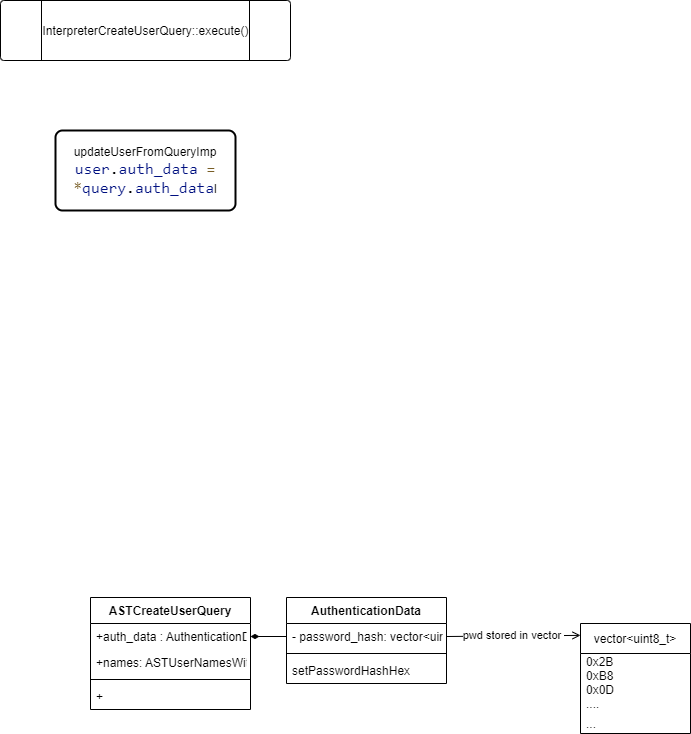

The diagram above was exported from draw.io. Its source (the exported page's mxGraphModel, read from the mxfile embedded in the PNG):
<mxGraphModel dx="793" dy="661" grid="1" gridSize="10" guides="1" tooltips="1" connect="1" arrows="1" fold="1" page="1" pageScale="1" pageWidth="850" pageHeight="1100" math="0" shadow="0">
  <root>
    <mxCell id="0" />
    <mxCell id="1" parent="0" />
    <mxCell id="2" value="&lt;p style=&quot;line-height: 0&quot;&gt;&lt;/p&gt;InterpreterCreateUserQuery::execute()&lt;br&gt;&lt;p&gt;&lt;/p&gt;" style="verticalLabelPosition=middle;verticalAlign=middle;html=1;shape=process;whiteSpace=wrap;rounded=1;size=0.14;arcSize=6;labelPosition=center;align=center;" vertex="1" parent="1">
      <mxGeometry x="120" y="80" width="290" height="60" as="geometry" />
    </mxCell>
    <mxCell id="5" value="updateUserFromQueryImp&lt;br&gt;&lt;span style=&quot;font-family: &amp;#34;consolas&amp;#34; , &amp;#34;courier new&amp;#34; , monospace ; font-size: 16px ; color: rgb(0 , 16 , 128)&quot;&gt;user&lt;/span&gt;&lt;span style=&quot;background-color: rgb(255 , 255 , 255) ; font-family: &amp;#34;consolas&amp;#34; , &amp;#34;courier new&amp;#34; , monospace ; font-size: 16px&quot;&gt;.&lt;/span&gt;&lt;span style=&quot;font-family: &amp;#34;consolas&amp;#34; , &amp;#34;courier new&amp;#34; , monospace ; font-size: 16px ; color: rgb(0 , 16 , 128)&quot;&gt;auth_data&lt;/span&gt;&lt;span style=&quot;background-color: rgb(255 , 255 , 255) ; font-family: &amp;#34;consolas&amp;#34; , &amp;#34;courier new&amp;#34; , monospace ; font-size: 16px&quot;&gt; &lt;/span&gt;&lt;span style=&quot;font-family: &amp;#34;consolas&amp;#34; , &amp;#34;courier new&amp;#34; , monospace ; font-size: 16px ; color: rgb(121 , 94 , 38)&quot;&gt;=&lt;/span&gt;&lt;span style=&quot;background-color: rgb(255 , 255 , 255) ; font-family: &amp;#34;consolas&amp;#34; , &amp;#34;courier new&amp;#34; , monospace ; font-size: 16px&quot;&gt; &lt;/span&gt;&lt;span style=&quot;font-family: &amp;#34;consolas&amp;#34; , &amp;#34;courier new&amp;#34; , monospace ; font-size: 16px ; color: rgb(121 , 94 , 38)&quot;&gt;*&lt;/span&gt;&lt;span style=&quot;font-family: &amp;#34;consolas&amp;#34; , &amp;#34;courier new&amp;#34; , monospace ; font-size: 16px ; color: rgb(0 , 16 , 128)&quot;&gt;query&lt;/span&gt;&lt;span style=&quot;background-color: rgb(255 , 255 , 255) ; font-family: &amp;#34;consolas&amp;#34; , &amp;#34;courier new&amp;#34; , monospace ; font-size: 16px&quot;&gt;.&lt;/span&gt;&lt;span style=&quot;font-family: &amp;#34;consolas&amp;#34; , &amp;#34;courier new&amp;#34; , monospace ; font-size: 16px ; color: rgb(0 , 16 , 128)&quot;&gt;auth_data&lt;/span&gt;l" style="rounded=1;whiteSpace=wrap;html=1;absoluteArcSize=1;arcSize=14;strokeWidth=2;" vertex="1" parent="1">
      <mxGeometry x="175" y="210" width="180" height="80" as="geometry" />
    </mxCell>
    <mxCell id="8" value="AuthenticationData" style="swimlane;fontStyle=1;align=center;verticalAlign=top;childLayout=stackLayout;horizontal=1;startSize=26;horizontalStack=0;resizeParent=1;resizeParentMax=0;resizeLast=0;collapsible=1;marginBottom=0;" vertex="1" parent="1">
      <mxGeometry x="406" y="677" width="160" height="86" as="geometry" />
    </mxCell>
    <mxCell id="9" value="- password_hash: vector&lt;uint8_t&gt;" style="text;strokeColor=none;fillColor=none;align=left;verticalAlign=top;spacingLeft=4;spacingRight=4;overflow=hidden;rotatable=0;points=[[0,0.5],[1,0.5]];portConstraint=eastwest;" vertex="1" parent="8">
      <mxGeometry y="26" width="160" height="26" as="geometry" />
    </mxCell>
    <mxCell id="10" value="" style="line;strokeWidth=1;fillColor=none;align=left;verticalAlign=middle;spacingTop=-1;spacingLeft=3;spacingRight=3;rotatable=0;labelPosition=right;points=[];portConstraint=eastwest;" vertex="1" parent="8">
      <mxGeometry y="52" width="160" height="8" as="geometry" />
    </mxCell>
    <mxCell id="11" value="setPasswordHashHex" style="text;strokeColor=none;fillColor=none;align=left;verticalAlign=top;spacingLeft=4;spacingRight=4;overflow=hidden;rotatable=0;points=[[0,0.5],[1,0.5]];portConstraint=eastwest;" vertex="1" parent="8">
      <mxGeometry y="60" width="160" height="26" as="geometry" />
    </mxCell>
    <mxCell id="12" value="ASTCreateUserQuery" style="swimlane;fontStyle=1;align=center;verticalAlign=top;childLayout=stackLayout;horizontal=1;startSize=26;horizontalStack=0;resizeParent=1;resizeParentMax=0;resizeLast=0;collapsible=1;marginBottom=0;" vertex="1" parent="1">
      <mxGeometry x="210" y="677" width="160" height="112" as="geometry" />
    </mxCell>
    <mxCell id="13" value="+auth_data : AuthenticationData " style="text;strokeColor=none;fillColor=none;align=left;verticalAlign=top;spacingLeft=4;spacingRight=4;overflow=hidden;rotatable=0;points=[[0,0.5],[1,0.5]];portConstraint=eastwest;" vertex="1" parent="12">
      <mxGeometry y="26" width="160" height="26" as="geometry" />
    </mxCell>
    <mxCell id="14" value="+names: ASTUserNamesWithHost" style="text;strokeColor=none;fillColor=none;align=left;verticalAlign=top;spacingLeft=4;spacingRight=4;overflow=hidden;rotatable=0;points=[[0,0.5],[1,0.5]];portConstraint=eastwest;" vertex="1" parent="12">
      <mxGeometry y="52" width="160" height="26" as="geometry" />
    </mxCell>
    <mxCell id="15" value="" style="line;strokeWidth=1;fillColor=none;align=left;verticalAlign=middle;spacingTop=-1;spacingLeft=3;spacingRight=3;rotatable=0;labelPosition=right;points=[];portConstraint=eastwest;" vertex="1" parent="12">
      <mxGeometry y="78" width="160" height="8" as="geometry" />
    </mxCell>
    <mxCell id="16" value="+" style="text;strokeColor=none;fillColor=none;align=left;verticalAlign=top;spacingLeft=4;spacingRight=4;overflow=hidden;rotatable=0;points=[[0,0.5],[1,0.5]];portConstraint=eastwest;" vertex="1" parent="12">
      <mxGeometry y="86" width="160" height="26" as="geometry" />
    </mxCell>
    <mxCell id="17" style="edgeStyle=none;html=1;exitX=0;exitY=0.5;exitDx=0;exitDy=0;entryX=1;entryY=0.5;entryDx=0;entryDy=0;endArrow=diamondThin;endFill=1;" edge="1" parent="1" source="9" target="13">
      <mxGeometry relative="1" as="geometry" />
    </mxCell>
    <mxCell id="19" value="vector&lt;uint8_t&gt;" style="swimlane;fontStyle=0;childLayout=stackLayout;horizontal=1;startSize=30;horizontalStack=0;resizeParent=1;resizeParentMax=0;resizeLast=0;collapsible=1;marginBottom=0;" vertex="1" parent="1">
      <mxGeometry x="700" y="703" width="110" height="110" as="geometry" />
    </mxCell>
    <mxCell id="20" value="0x2B&#10;0xB8&#10;0x0D&#10;....&#10;" style="text;strokeColor=none;fillColor=none;align=left;verticalAlign=middle;spacingLeft=4;spacingRight=4;overflow=hidden;points=[[0,0.5],[1,0.5]];portConstraint=eastwest;rotatable=0;" vertex="1" parent="19">
      <mxGeometry y="30" width="110" height="60" as="geometry" />
    </mxCell>
    <mxCell id="22" value="..." style="text;strokeColor=none;fillColor=none;align=left;verticalAlign=middle;spacingLeft=4;spacingRight=4;overflow=hidden;points=[[0,0.5],[1,0.5]];portConstraint=eastwest;rotatable=0;" vertex="1" parent="19">
      <mxGeometry y="90" width="110" height="20" as="geometry" />
    </mxCell>
    <mxCell id="23" value="pwd stored in vector&amp;nbsp;" style="edgeStyle=none;html=1;exitX=1;exitY=0.5;exitDx=0;exitDy=0;entryX=0;entryY=0.108;entryDx=0;entryDy=0;entryPerimeter=0;endArrow=open;endFill=0;" edge="1" parent="1" source="9" target="19">
      <mxGeometry relative="1" as="geometry" />
    </mxCell>
  </root>
</mxGraphModel>